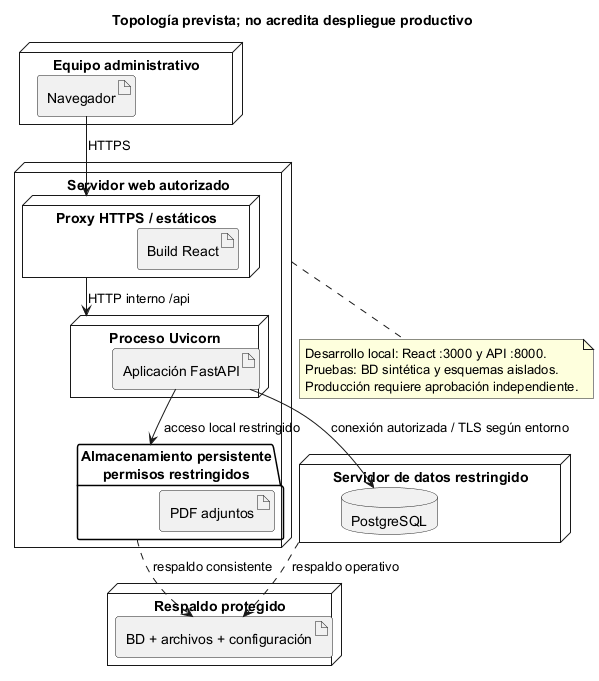

The diagram above was rendered by PlantUML. Its source (embedded in the PNG):
@startuml
!pragma layout smetana
title Topología prevista; no acredita despliegue productivo
node "Equipo administrativo" as Client {
 artifact "Navegador" as Browser
}
node "Servidor web autorizado" as Web {
 node "Proxy HTTPS / estáticos" as Proxy {
  artifact "Build React" as React
 }
 node "Proceso Uvicorn" as Runtime {
  artifact "Aplicación FastAPI" as FastAPI
 }
 folder "Almacenamiento persistente\npermisos restringidos" as Files {
  artifact "PDF adjuntos" as PDFs
 }
}
node "Servidor de datos restringido" as Data {
 database "PostgreSQL" as PG
}
node "Respaldo protegido" as Backup {
 artifact "BD + archivos + configuración" as Copies
}
Browser --> Proxy : HTTPS
Proxy --> Runtime : HTTP interno /api
FastAPI --> PG : conexión autorizada / TLS según entorno
FastAPI --> Files : acceso local restringido
Data ..> Copies : respaldo operativo
Files ..> Copies : respaldo consistente
note bottom of Web
  Desarrollo local: React :3000 y API :8000.
  Pruebas: BD sintética y esquemas aislados.
  Producción requiere aprobación independiente.
end note
@enduml